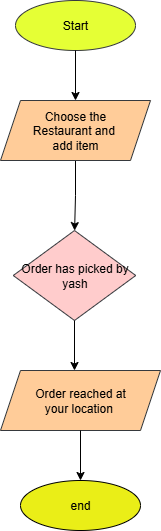

The diagram above was exported from draw.io. Its source (the exported page's mxGraphModel, read from the mxfile embedded in the PNG):
<mxGraphModel dx="1042" dy="562" grid="1" gridSize="10" guides="1" tooltips="1" connect="1" arrows="1" fold="1" page="1" pageScale="1" pageWidth="827" pageHeight="1169" math="0" shadow="0">
  <root>
    <mxCell id="0" />
    <mxCell id="1" parent="0" />
    <mxCell id="i6N50wIdobFLjkG4HG23-1" value="Start" style="ellipse;whiteSpace=wrap;html=1;fillColor=#E5FF35;strokeColor=#36393d;" parent="1" vertex="1">
      <mxGeometry x="315" y="10" width="120" height="50" as="geometry" />
    </mxCell>
    <mxCell id="i6N50wIdobFLjkG4HG23-2" value="" style="endArrow=classic;html=1;rounded=0;exitX=0.5;exitY=1;exitDx=0;exitDy=0;entryX=0.5;entryY=0;entryDx=0;entryDy=0;" parent="1" source="i6N50wIdobFLjkG4HG23-1" edge="1" target="i6N50wIdobFLjkG4HG23-3">
      <mxGeometry width="50" height="50" relative="1" as="geometry">
        <mxPoint x="370" y="70" as="sourcePoint" />
        <mxPoint x="380" y="110" as="targetPoint" />
      </mxGeometry>
    </mxCell>
    <mxCell id="P1HegcGkA4bmWHlCJvtp-2" value="" style="edgeStyle=orthogonalEdgeStyle;rounded=0;orthogonalLoop=1;jettySize=auto;html=1;" edge="1" parent="1" source="i6N50wIdobFLjkG4HG23-3" target="P1HegcGkA4bmWHlCJvtp-1">
      <mxGeometry relative="1" as="geometry" />
    </mxCell>
    <mxCell id="i6N50wIdobFLjkG4HG23-3" value="Choose the&lt;div&gt;Restaurant and&amp;nbsp;&lt;/div&gt;&lt;div&gt;add item&lt;/div&gt;" style="shape=parallelogram;perimeter=parallelogramPerimeter;whiteSpace=wrap;html=1;fixedSize=1;fillColor=#ffcc99;strokeColor=#36393d;" parent="1" vertex="1">
      <mxGeometry x="300" y="110" width="150" height="60" as="geometry" />
    </mxCell>
    <mxCell id="P1HegcGkA4bmWHlCJvtp-1" value="Order has picked by yash" style="rhombus;whiteSpace=wrap;html=1;fillColor=#ffcccc;strokeColor=#36393d;" vertex="1" parent="1">
      <mxGeometry x="312.75" y="240" width="122.5" height="90" as="geometry" />
    </mxCell>
    <mxCell id="P1HegcGkA4bmWHlCJvtp-3" value="" style="endArrow=classic;html=1;rounded=0;exitX=0.5;exitY=1;exitDx=0;exitDy=0;" edge="1" parent="1" source="P1HegcGkA4bmWHlCJvtp-1">
      <mxGeometry width="50" height="50" relative="1" as="geometry">
        <mxPoint x="390" y="410" as="sourcePoint" />
        <mxPoint x="374" y="380" as="targetPoint" />
      </mxGeometry>
    </mxCell>
    <mxCell id="P1HegcGkA4bmWHlCJvtp-4" value="Order reached at&lt;div&gt;your location&amp;nbsp;&lt;/div&gt;" style="shape=parallelogram;perimeter=parallelogramPerimeter;whiteSpace=wrap;html=1;fixedSize=1;fillColor=#ffcc99;strokeColor=#36393d;" vertex="1" parent="1">
      <mxGeometry x="300" y="380" width="160" height="60" as="geometry" />
    </mxCell>
    <mxCell id="P1HegcGkA4bmWHlCJvtp-5" value="end" style="ellipse;whiteSpace=wrap;html=1;fillColor=light-dark(#eaee17, #ededed);" vertex="1" parent="1">
      <mxGeometry x="320" y="490" width="120" height="50" as="geometry" />
    </mxCell>
    <mxCell id="P1HegcGkA4bmWHlCJvtp-6" value="" style="endArrow=classic;html=1;rounded=0;exitX=0.5;exitY=1;exitDx=0;exitDy=0;entryX=0.5;entryY=0;entryDx=0;entryDy=0;" edge="1" parent="1" source="P1HegcGkA4bmWHlCJvtp-4" target="P1HegcGkA4bmWHlCJvtp-5">
      <mxGeometry width="50" height="50" relative="1" as="geometry">
        <mxPoint x="200" y="530" as="sourcePoint" />
        <mxPoint x="250" y="480" as="targetPoint" />
      </mxGeometry>
    </mxCell>
  </root>
</mxGraphModel>